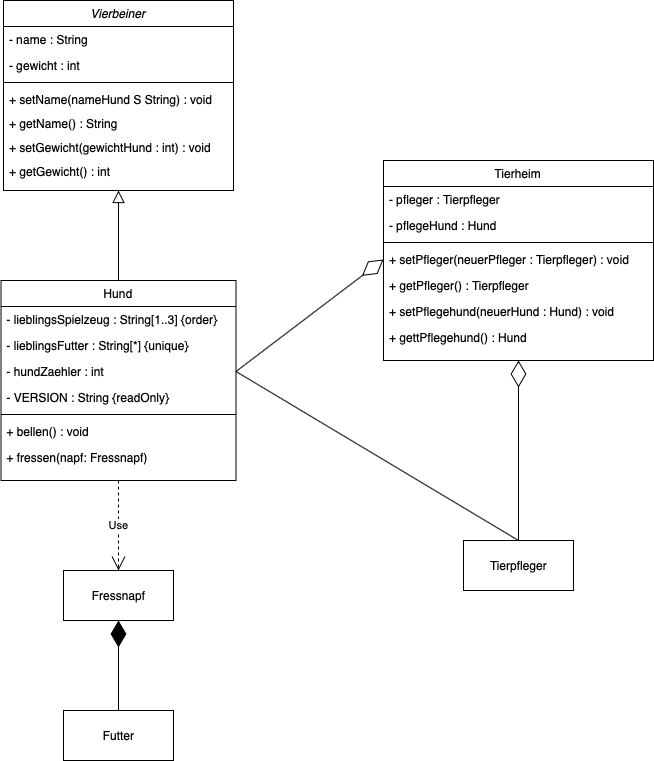

The diagram above was exported from draw.io. Its source (the exported page's mxGraphModel, read from the mxfile embedded in the PNG):
<mxGraphModel dx="1088" dy="716" grid="1" gridSize="10" guides="1" tooltips="1" connect="1" arrows="1" fold="1" page="1" pageScale="1" pageWidth="827" pageHeight="1169" math="0" shadow="0">
  <root>
    <mxCell id="WIyWlLk6GJQsqaUBKTNV-0" />
    <mxCell id="WIyWlLk6GJQsqaUBKTNV-1" parent="WIyWlLk6GJQsqaUBKTNV-0" />
    <mxCell id="zkfFHV4jXpPFQw0GAbJ--0" value="Vierbeiner" style="swimlane;fontStyle=2;align=center;verticalAlign=top;childLayout=stackLayout;horizontal=1;startSize=26;horizontalStack=0;resizeParent=1;resizeLast=0;collapsible=1;marginBottom=0;rounded=0;shadow=0;strokeWidth=1;" parent="WIyWlLk6GJQsqaUBKTNV-1" vertex="1">
      <mxGeometry x="150" y="40" width="230" height="190" as="geometry">
        <mxRectangle x="230" y="140" width="160" height="26" as="alternateBounds" />
      </mxGeometry>
    </mxCell>
    <mxCell id="zkfFHV4jXpPFQw0GAbJ--1" value="- name : String" style="text;align=left;verticalAlign=top;spacingLeft=4;spacingRight=4;overflow=hidden;rotatable=0;points=[[0,0.5],[1,0.5]];portConstraint=eastwest;" parent="zkfFHV4jXpPFQw0GAbJ--0" vertex="1">
      <mxGeometry y="26" width="230" height="26" as="geometry" />
    </mxCell>
    <mxCell id="zkfFHV4jXpPFQw0GAbJ--2" value="- gewicht : int" style="text;align=left;verticalAlign=top;spacingLeft=4;spacingRight=4;overflow=hidden;rotatable=0;points=[[0,0.5],[1,0.5]];portConstraint=eastwest;rounded=0;shadow=0;html=0;" parent="zkfFHV4jXpPFQw0GAbJ--0" vertex="1">
      <mxGeometry y="52" width="230" height="26" as="geometry" />
    </mxCell>
    <mxCell id="zkfFHV4jXpPFQw0GAbJ--4" value="" style="line;html=1;strokeWidth=1;align=left;verticalAlign=middle;spacingTop=-1;spacingLeft=3;spacingRight=3;rotatable=0;labelPosition=right;points=[];portConstraint=eastwest;" parent="zkfFHV4jXpPFQw0GAbJ--0" vertex="1">
      <mxGeometry y="78" width="230" height="8" as="geometry" />
    </mxCell>
    <mxCell id="zkfFHV4jXpPFQw0GAbJ--5" value="+ setName(nameHund S String) : void" style="text;align=left;verticalAlign=top;spacingLeft=4;spacingRight=4;overflow=hidden;rotatable=0;points=[[0,0.5],[1,0.5]];portConstraint=eastwest;" parent="zkfFHV4jXpPFQw0GAbJ--0" vertex="1">
      <mxGeometry y="86" width="230" height="24" as="geometry" />
    </mxCell>
    <mxCell id="VkTMotrJTeJki9IEJyWW-1" value="+ getName() : String" style="text;align=left;verticalAlign=top;spacingLeft=4;spacingRight=4;overflow=hidden;rotatable=0;points=[[0,0.5],[1,0.5]];portConstraint=eastwest;" parent="zkfFHV4jXpPFQw0GAbJ--0" vertex="1">
      <mxGeometry y="110" width="230" height="24" as="geometry" />
    </mxCell>
    <mxCell id="VkTMotrJTeJki9IEJyWW-2" value="+ setGewicht(gewichtHund : int) : void" style="text;align=left;verticalAlign=top;spacingLeft=4;spacingRight=4;overflow=hidden;rotatable=0;points=[[0,0.5],[1,0.5]];portConstraint=eastwest;" parent="zkfFHV4jXpPFQw0GAbJ--0" vertex="1">
      <mxGeometry y="134" width="230" height="24" as="geometry" />
    </mxCell>
    <mxCell id="VkTMotrJTeJki9IEJyWW-3" value="+ getGewicht() : int" style="text;align=left;verticalAlign=top;spacingLeft=4;spacingRight=4;overflow=hidden;rotatable=0;points=[[0,0.5],[1,0.5]];portConstraint=eastwest;" parent="zkfFHV4jXpPFQw0GAbJ--0" vertex="1">
      <mxGeometry y="158" width="230" height="24" as="geometry" />
    </mxCell>
    <mxCell id="zkfFHV4jXpPFQw0GAbJ--6" value="Hund" style="swimlane;fontStyle=0;align=center;verticalAlign=top;childLayout=stackLayout;horizontal=1;startSize=26;horizontalStack=0;resizeParent=1;resizeLast=0;collapsible=1;marginBottom=0;rounded=0;shadow=0;strokeWidth=1;" parent="WIyWlLk6GJQsqaUBKTNV-1" vertex="1">
      <mxGeometry x="147.5" y="320" width="235" height="200" as="geometry">
        <mxRectangle x="130" y="380" width="160" height="26" as="alternateBounds" />
      </mxGeometry>
    </mxCell>
    <mxCell id="zkfFHV4jXpPFQw0GAbJ--7" value="- lieblingsSpielzeug : String[1..3] {order}" style="text;align=left;verticalAlign=top;spacingLeft=4;spacingRight=4;overflow=hidden;rotatable=0;points=[[0,0.5],[1,0.5]];portConstraint=eastwest;" parent="zkfFHV4jXpPFQw0GAbJ--6" vertex="1">
      <mxGeometry y="26" width="235" height="26" as="geometry" />
    </mxCell>
    <mxCell id="zkfFHV4jXpPFQw0GAbJ--8" value="- lieblingsFutter : String[*] {unique}" style="text;align=left;verticalAlign=top;spacingLeft=4;spacingRight=4;overflow=hidden;rotatable=0;points=[[0,0.5],[1,0.5]];portConstraint=eastwest;rounded=0;shadow=0;html=0;" parent="zkfFHV4jXpPFQw0GAbJ--6" vertex="1">
      <mxGeometry y="52" width="235" height="26" as="geometry" />
    </mxCell>
    <mxCell id="VkTMotrJTeJki9IEJyWW-5" value="- hundZaehler : int" style="text;align=left;verticalAlign=top;spacingLeft=4;spacingRight=4;overflow=hidden;rotatable=0;points=[[0,0.5],[1,0.5]];portConstraint=eastwest;rounded=0;shadow=0;html=0;" parent="zkfFHV4jXpPFQw0GAbJ--6" vertex="1">
      <mxGeometry y="78" width="235" height="26" as="geometry" />
    </mxCell>
    <mxCell id="VkTMotrJTeJki9IEJyWW-6" value="- VERSION : String {readOnly}" style="text;align=left;verticalAlign=top;spacingLeft=4;spacingRight=4;overflow=hidden;rotatable=0;points=[[0,0.5],[1,0.5]];portConstraint=eastwest;rounded=0;shadow=0;html=0;" parent="zkfFHV4jXpPFQw0GAbJ--6" vertex="1">
      <mxGeometry y="104" width="235" height="26" as="geometry" />
    </mxCell>
    <mxCell id="VkTMotrJTeJki9IEJyWW-8" value="" style="line;html=1;strokeWidth=1;align=left;verticalAlign=middle;spacingTop=-1;spacingLeft=3;spacingRight=3;rotatable=0;labelPosition=right;points=[];portConstraint=eastwest;" parent="zkfFHV4jXpPFQw0GAbJ--6" vertex="1">
      <mxGeometry y="130" width="235" height="8" as="geometry" />
    </mxCell>
    <mxCell id="VkTMotrJTeJki9IEJyWW-9" value="+ bellen() : void" style="text;align=left;verticalAlign=top;spacingLeft=4;spacingRight=4;overflow=hidden;rotatable=0;points=[[0,0.5],[1,0.5]];portConstraint=eastwest;rounded=0;shadow=0;html=0;" parent="zkfFHV4jXpPFQw0GAbJ--6" vertex="1">
      <mxGeometry y="138" width="235" height="26" as="geometry" />
    </mxCell>
    <mxCell id="VkTMotrJTeJki9IEJyWW-10" value="+ fressen(napf: Fressnapf)" style="text;align=left;verticalAlign=top;spacingLeft=4;spacingRight=4;overflow=hidden;rotatable=0;points=[[0,0.5],[1,0.5]];portConstraint=eastwest;rounded=0;shadow=0;html=0;" parent="zkfFHV4jXpPFQw0GAbJ--6" vertex="1">
      <mxGeometry y="164" width="235" height="26" as="geometry" />
    </mxCell>
    <mxCell id="zkfFHV4jXpPFQw0GAbJ--12" value="" style="endArrow=block;endSize=10;endFill=0;shadow=0;strokeWidth=1;rounded=0;edgeStyle=elbowEdgeStyle;elbow=vertical;" parent="WIyWlLk6GJQsqaUBKTNV-1" source="zkfFHV4jXpPFQw0GAbJ--6" target="zkfFHV4jXpPFQw0GAbJ--0" edge="1">
      <mxGeometry width="160" relative="1" as="geometry">
        <mxPoint x="200" y="203" as="sourcePoint" />
        <mxPoint x="200" y="203" as="targetPoint" />
      </mxGeometry>
    </mxCell>
    <mxCell id="VkTMotrJTeJki9IEJyWW-11" value="Use" style="endArrow=open;endSize=12;dashed=1;html=1;exitX=0.5;exitY=1;exitDx=0;exitDy=0;entryX=0.5;entryY=0;entryDx=0;entryDy=0;" parent="WIyWlLk6GJQsqaUBKTNV-1" source="zkfFHV4jXpPFQw0GAbJ--6" target="VkTMotrJTeJki9IEJyWW-12" edge="1">
      <mxGeometry width="160" relative="1" as="geometry">
        <mxPoint x="200" y="590" as="sourcePoint" />
        <mxPoint x="265" y="590" as="targetPoint" />
      </mxGeometry>
    </mxCell>
    <mxCell id="VkTMotrJTeJki9IEJyWW-12" value="Fressnapf" style="html=1;" parent="WIyWlLk6GJQsqaUBKTNV-1" vertex="1">
      <mxGeometry x="210" y="610" width="110" height="50" as="geometry" />
    </mxCell>
    <mxCell id="VkTMotrJTeJki9IEJyWW-16" value="Futter" style="html=1;" parent="WIyWlLk6GJQsqaUBKTNV-1" vertex="1">
      <mxGeometry x="210" y="750" width="110" height="50" as="geometry" />
    </mxCell>
    <mxCell id="VkTMotrJTeJki9IEJyWW-17" value="" style="endArrow=diamondThin;endFill=1;endSize=24;html=1;entryX=0.5;entryY=1;entryDx=0;entryDy=0;exitX=0.5;exitY=0;exitDx=0;exitDy=0;" parent="WIyWlLk6GJQsqaUBKTNV-1" source="VkTMotrJTeJki9IEJyWW-16" target="VkTMotrJTeJki9IEJyWW-12" edge="1">
      <mxGeometry width="160" relative="1" as="geometry">
        <mxPoint x="20" y="710" as="sourcePoint" />
        <mxPoint x="180" y="710" as="targetPoint" />
      </mxGeometry>
    </mxCell>
    <mxCell id="VkTMotrJTeJki9IEJyWW-18" value="Tierheim" style="swimlane;fontStyle=0;align=center;verticalAlign=top;childLayout=stackLayout;horizontal=1;startSize=26;horizontalStack=0;resizeParent=1;resizeLast=0;collapsible=1;marginBottom=0;rounded=0;shadow=0;strokeWidth=1;" parent="WIyWlLk6GJQsqaUBKTNV-1" vertex="1">
      <mxGeometry x="530" y="200" width="270" height="200" as="geometry">
        <mxRectangle x="130" y="380" width="160" height="26" as="alternateBounds" />
      </mxGeometry>
    </mxCell>
    <mxCell id="VkTMotrJTeJki9IEJyWW-19" value="- pfleger : Tierpfleger" style="text;align=left;verticalAlign=top;spacingLeft=4;spacingRight=4;overflow=hidden;rotatable=0;points=[[0,0.5],[1,0.5]];portConstraint=eastwest;" parent="VkTMotrJTeJki9IEJyWW-18" vertex="1">
      <mxGeometry y="26" width="270" height="26" as="geometry" />
    </mxCell>
    <mxCell id="VkTMotrJTeJki9IEJyWW-20" value="- pflegeHund : Hund" style="text;align=left;verticalAlign=top;spacingLeft=4;spacingRight=4;overflow=hidden;rotatable=0;points=[[0,0.5],[1,0.5]];portConstraint=eastwest;rounded=0;shadow=0;html=0;" parent="VkTMotrJTeJki9IEJyWW-18" vertex="1">
      <mxGeometry y="52" width="270" height="26" as="geometry" />
    </mxCell>
    <mxCell id="VkTMotrJTeJki9IEJyWW-23" value="" style="line;html=1;strokeWidth=1;align=left;verticalAlign=middle;spacingTop=-1;spacingLeft=3;spacingRight=3;rotatable=0;labelPosition=right;points=[];portConstraint=eastwest;" parent="VkTMotrJTeJki9IEJyWW-18" vertex="1">
      <mxGeometry y="78" width="270" height="8" as="geometry" />
    </mxCell>
    <mxCell id="VkTMotrJTeJki9IEJyWW-24" value="+ setPfleger(neuerPfleger : Tierpfleger) : void" style="text;align=left;verticalAlign=top;spacingLeft=4;spacingRight=4;overflow=hidden;rotatable=0;points=[[0,0.5],[1,0.5]];portConstraint=eastwest;rounded=0;shadow=0;html=0;" parent="VkTMotrJTeJki9IEJyWW-18" vertex="1">
      <mxGeometry y="86" width="270" height="26" as="geometry" />
    </mxCell>
    <mxCell id="VkTMotrJTeJki9IEJyWW-26" value="+ getPfleger() : Tierpfleger" style="text;align=left;verticalAlign=top;spacingLeft=4;spacingRight=4;overflow=hidden;rotatable=0;points=[[0,0.5],[1,0.5]];portConstraint=eastwest;rounded=0;shadow=0;html=0;" parent="VkTMotrJTeJki9IEJyWW-18" vertex="1">
      <mxGeometry y="112" width="270" height="26" as="geometry" />
    </mxCell>
    <mxCell id="VkTMotrJTeJki9IEJyWW-27" value="+ setPflegehund(neuerHund : Hund) : void" style="text;align=left;verticalAlign=top;spacingLeft=4;spacingRight=4;overflow=hidden;rotatable=0;points=[[0,0.5],[1,0.5]];portConstraint=eastwest;rounded=0;shadow=0;html=0;" parent="VkTMotrJTeJki9IEJyWW-18" vertex="1">
      <mxGeometry y="138" width="270" height="26" as="geometry" />
    </mxCell>
    <mxCell id="VkTMotrJTeJki9IEJyWW-28" value="+ gettPflegehund() : Hund" style="text;align=left;verticalAlign=top;spacingLeft=4;spacingRight=4;overflow=hidden;rotatable=0;points=[[0,0.5],[1,0.5]];portConstraint=eastwest;rounded=0;shadow=0;html=0;" parent="VkTMotrJTeJki9IEJyWW-18" vertex="1">
      <mxGeometry y="164" width="270" height="26" as="geometry" />
    </mxCell>
    <mxCell id="VkTMotrJTeJki9IEJyWW-29" value="" style="endArrow=diamondThin;endFill=0;endSize=24;html=1;exitX=1;exitY=0.5;exitDx=0;exitDy=0;entryX=0;entryY=0.5;entryDx=0;entryDy=0;" parent="WIyWlLk6GJQsqaUBKTNV-1" source="VkTMotrJTeJki9IEJyWW-5" target="VkTMotrJTeJki9IEJyWW-24" edge="1">
      <mxGeometry width="160" relative="1" as="geometry">
        <mxPoint x="460" y="650" as="sourcePoint" />
        <mxPoint x="620" y="650" as="targetPoint" />
      </mxGeometry>
    </mxCell>
    <mxCell id="VkTMotrJTeJki9IEJyWW-30" value="Tierpfleger" style="html=1;" parent="WIyWlLk6GJQsqaUBKTNV-1" vertex="1">
      <mxGeometry x="610" y="580" width="110" height="50" as="geometry" />
    </mxCell>
    <mxCell id="VkTMotrJTeJki9IEJyWW-36" value="" style="endArrow=none;html=1;entryX=1;entryY=0.5;entryDx=0;entryDy=0;exitX=0.5;exitY=0;exitDx=0;exitDy=0;" parent="WIyWlLk6GJQsqaUBKTNV-1" source="VkTMotrJTeJki9IEJyWW-30" target="VkTMotrJTeJki9IEJyWW-5" edge="1">
      <mxGeometry width="50" height="50" relative="1" as="geometry">
        <mxPoint x="480" y="630" as="sourcePoint" />
        <mxPoint x="530" y="580" as="targetPoint" />
      </mxGeometry>
    </mxCell>
    <mxCell id="VkTMotrJTeJki9IEJyWW-37" value="" style="endArrow=diamondThin;endFill=0;endSize=24;html=1;exitX=0.5;exitY=0;exitDx=0;exitDy=0;entryX=0.5;entryY=1;entryDx=0;entryDy=0;" parent="WIyWlLk6GJQsqaUBKTNV-1" source="VkTMotrJTeJki9IEJyWW-30" target="VkTMotrJTeJki9IEJyWW-18" edge="1">
      <mxGeometry width="160" relative="1" as="geometry">
        <mxPoint x="392.5" y="632" as="sourcePoint" />
        <mxPoint x="540" y="520" as="targetPoint" />
      </mxGeometry>
    </mxCell>
  </root>
</mxGraphModel>